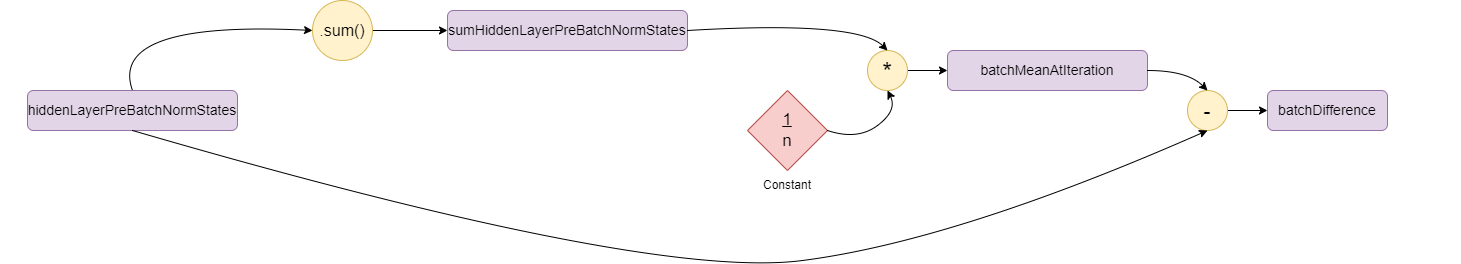

The diagram above was exported from draw.io. Its source (the exported page's mxGraphModel, read from the mxfile embedded in the PNG):
<mxGraphModel dx="1434" dy="772" grid="1" gridSize="10" guides="1" tooltips="1" connect="1" arrows="1" fold="1" page="1" pageScale="1" pageWidth="850" pageHeight="1100" math="0" shadow="0">
  <root>
    <mxCell id="0" />
    <mxCell id="1" parent="0" />
    <mxCell id="9B_3pgvpCGb0zoQvlqBi-40" value="&lt;pre style=&quot;font-family: var(--jp-code-font-family); font-size: 14px; line-height: var(--jp-code-line-height); border: 0px; margin: 1.5em 2em; padding: 0px; background-color: var(--jp-layout-color0); text-wrap: wrap; text-align: start;&quot;&gt;&lt;code style=&quot;font-family: var(--jp-code-font-family); font-size: inherit; line-height: var(--jp-code-line-height); border: 0px; background-color: var(--jp-layout-color0); padding: 0px;&quot; class=&quot;language-python&quot;&gt;hiddenLayerPreBatchNormStates&lt;/code&gt;&lt;/pre&gt;" style="rounded=1;whiteSpace=wrap;html=1;fillColor=#e1d5e7;strokeColor=#9673a6;" vertex="1" parent="1">
      <mxGeometry x="80" y="280" width="210" height="40" as="geometry" />
    </mxCell>
    <mxCell id="9B_3pgvpCGb0zoQvlqBi-61" style="edgeStyle=orthogonalEdgeStyle;rounded=0;orthogonalLoop=1;jettySize=auto;html=1;" edge="1" parent="1" source="9B_3pgvpCGb0zoQvlqBi-41" target="9B_3pgvpCGb0zoQvlqBi-43">
      <mxGeometry relative="1" as="geometry" />
    </mxCell>
    <mxCell id="9B_3pgvpCGb0zoQvlqBi-41" value=".sum()" style="ellipse;whiteSpace=wrap;html=1;aspect=fixed;fillColor=#fff2cc;strokeColor=#d6b656;fontSize=16;" vertex="1" parent="1">
      <mxGeometry x="365" y="190" width="60" height="60" as="geometry" />
    </mxCell>
    <mxCell id="9B_3pgvpCGb0zoQvlqBi-43" value="&lt;pre style=&quot;font-family: var(--jp-code-font-family); font-size: 14px; line-height: var(--jp-code-line-height); border: 0px; margin: 1.5em 2em; padding: 0px; background-color: var(--jp-layout-color0); text-wrap: wrap; text-align: start;&quot;&gt;&lt;pre style=&quot;background-color: var(--jp-layout-color0); font-family: var(--jp-code-font-family); line-height: var(--jp-code-line-height); border: 0px; margin: 1.5em 2em; padding: 0px; text-wrap: wrap;&quot;&gt;&lt;code style=&quot;font-family: var(--jp-code-font-family); font-size: inherit; line-height: var(--jp-code-line-height); border: 0px; background-color: var(--jp-layout-color0); padding: 0px;&quot; class=&quot;language-python&quot;&gt;sumHiddenLayerPreBatchNormStates&lt;/code&gt;&lt;/pre&gt;&lt;/pre&gt;" style="rounded=1;whiteSpace=wrap;html=1;fillColor=#e1d5e7;strokeColor=#9673a6;" vertex="1" parent="1">
      <mxGeometry x="500" y="200" width="240" height="40" as="geometry" />
    </mxCell>
    <mxCell id="9B_3pgvpCGb0zoQvlqBi-47" value="&lt;u style=&quot;font-size: 17px;&quot;&gt;1&lt;/u&gt;&lt;div style=&quot;font-size: 17px;&quot;&gt;&amp;nbsp;n&amp;nbsp;&lt;/div&gt;" style="rhombus;whiteSpace=wrap;html=1;fillColor=#f8cecc;strokeColor=#b85450;fontSize=17;" vertex="1" parent="1">
      <mxGeometry x="800" y="280" width="80" height="80" as="geometry" />
    </mxCell>
    <mxCell id="9B_3pgvpCGb0zoQvlqBi-66" style="edgeStyle=orthogonalEdgeStyle;rounded=0;orthogonalLoop=1;jettySize=auto;html=1;entryX=0;entryY=0.5;entryDx=0;entryDy=0;" edge="1" parent="1" source="9B_3pgvpCGb0zoQvlqBi-49" target="9B_3pgvpCGb0zoQvlqBi-50">
      <mxGeometry relative="1" as="geometry" />
    </mxCell>
    <mxCell id="9B_3pgvpCGb0zoQvlqBi-49" value="*" style="ellipse;whiteSpace=wrap;html=1;aspect=fixed;fillColor=#fff2cc;strokeColor=#d6b656;fontSize=25;" vertex="1" parent="1">
      <mxGeometry x="920" y="240" width="40" height="40" as="geometry" />
    </mxCell>
    <mxCell id="9B_3pgvpCGb0zoQvlqBi-50" value="&lt;pre style=&quot;font-family: var(--jp-code-font-family); font-size: 14px; line-height: var(--jp-code-line-height); border: 0px; margin: 1.5em 2em; padding: 0px; background-color: var(--jp-layout-color0); text-wrap: wrap; text-align: start;&quot;&gt;&lt;pre style=&quot;font-family: var(--jp-code-font-family); line-height: var(--jp-code-line-height); border: 0px; margin: 1.5em 2em; padding: 0px; background-color: var(--jp-layout-color0); text-wrap: wrap;&quot;&gt;&lt;code style=&quot;font-family: var(--jp-code-font-family); font-size: inherit; line-height: var(--jp-code-line-height); border: 0px; background-color: var(--jp-layout-color0); padding: 0px;&quot; class=&quot;language-python&quot;&gt;batchMeanAtIteration&lt;/code&gt;&lt;/pre&gt;&lt;/pre&gt;" style="rounded=1;whiteSpace=wrap;html=1;fillColor=#e1d5e7;strokeColor=#9673a6;" vertex="1" parent="1">
      <mxGeometry x="1000" y="240" width="200" height="40" as="geometry" />
    </mxCell>
    <mxCell id="9B_3pgvpCGb0zoQvlqBi-74" style="edgeStyle=orthogonalEdgeStyle;rounded=0;orthogonalLoop=1;jettySize=auto;html=1;entryX=0;entryY=0.5;entryDx=0;entryDy=0;" edge="1" parent="1" source="9B_3pgvpCGb0zoQvlqBi-52" target="9B_3pgvpCGb0zoQvlqBi-57">
      <mxGeometry relative="1" as="geometry" />
    </mxCell>
    <mxCell id="9B_3pgvpCGb0zoQvlqBi-52" value="-" style="ellipse;whiteSpace=wrap;html=1;aspect=fixed;fillColor=#fff2cc;strokeColor=#d6b656;fontSize=21;" vertex="1" parent="1">
      <mxGeometry x="1240" y="280" width="40" height="40" as="geometry" />
    </mxCell>
    <mxCell id="9B_3pgvpCGb0zoQvlqBi-57" value="&lt;pre style=&quot;font-family: var(--jp-code-font-family); font-size: 14px; line-height: var(--jp-code-line-height); border: 0px; margin: 1.5em 2em; padding: 0px; background-color: var(--jp-layout-color0); text-wrap: wrap; text-align: start;&quot;&gt;&lt;pre style=&quot;font-family: var(--jp-code-font-family); line-height: var(--jp-code-line-height); border: 0px; margin: 1.5em 2em; padding: 0px; background-color: var(--jp-layout-color0); text-wrap: wrap;&quot;&gt;&lt;pre style=&quot;font-family: var(--jp-code-font-family); line-height: var(--jp-code-line-height); border: 0px; margin: 1.5em 2em; padding: 0px; background-color: var(--jp-layout-color0); text-wrap: wrap;&quot;&gt;&lt;code style=&quot;font-family: var(--jp-code-font-family); font-size: inherit; line-height: var(--jp-code-line-height); border: 0px; background-color: var(--jp-layout-color0); padding: 0px;&quot; class=&quot;language-python&quot;&gt;batchDifference&lt;/code&gt;&lt;/pre&gt;&lt;/pre&gt;&lt;/pre&gt;" style="rounded=1;whiteSpace=wrap;html=1;fillColor=#e1d5e7;strokeColor=#9673a6;" vertex="1" parent="1">
      <mxGeometry x="1320" y="280" width="120" height="40" as="geometry" />
    </mxCell>
    <mxCell id="9B_3pgvpCGb0zoQvlqBi-58" value="" style="curved=1;endArrow=classic;html=1;rounded=0;entryX=0.5;entryY=1;entryDx=0;entryDy=0;exitX=0.5;exitY=1;exitDx=0;exitDy=0;" edge="1" parent="1" source="9B_3pgvpCGb0zoQvlqBi-40" target="9B_3pgvpCGb0zoQvlqBi-52">
      <mxGeometry width="50" height="50" relative="1" as="geometry">
        <mxPoint x="660" y="500" as="sourcePoint" />
        <mxPoint x="1660" y="440" as="targetPoint" />
        <Array as="points">
          <mxPoint x="700" y="470" />
          <mxPoint x="1010" y="430" />
        </Array>
      </mxGeometry>
    </mxCell>
    <mxCell id="9B_3pgvpCGb0zoQvlqBi-60" value="" style="curved=1;endArrow=classic;html=1;rounded=0;exitX=0.5;exitY=0;exitDx=0;exitDy=0;entryX=0;entryY=0.5;entryDx=0;entryDy=0;" edge="1" parent="1" source="9B_3pgvpCGb0zoQvlqBi-40" target="9B_3pgvpCGb0zoQvlqBi-41">
      <mxGeometry width="50" height="50" relative="1" as="geometry">
        <mxPoint x="140" y="270" as="sourcePoint" />
        <mxPoint x="190" y="220" as="targetPoint" />
        <Array as="points">
          <mxPoint x="160" y="210" />
        </Array>
      </mxGeometry>
    </mxCell>
    <mxCell id="9B_3pgvpCGb0zoQvlqBi-64" value="" style="curved=1;endArrow=classic;html=1;rounded=0;exitX=1;exitY=0.5;exitDx=0;exitDy=0;entryX=0.5;entryY=0;entryDx=0;entryDy=0;" edge="1" parent="1" source="9B_3pgvpCGb0zoQvlqBi-43" target="9B_3pgvpCGb0zoQvlqBi-49">
      <mxGeometry width="50" height="50" relative="1" as="geometry">
        <mxPoint x="840" y="220" as="sourcePoint" />
        <mxPoint x="960" y="150" as="targetPoint" />
        <Array as="points">
          <mxPoint x="910" y="210" />
        </Array>
      </mxGeometry>
    </mxCell>
    <mxCell id="9B_3pgvpCGb0zoQvlqBi-65" value="" style="curved=1;endArrow=classic;html=1;rounded=0;exitX=1;exitY=0.5;exitDx=0;exitDy=0;entryX=0.5;entryY=1;entryDx=0;entryDy=0;" edge="1" parent="1" source="9B_3pgvpCGb0zoQvlqBi-47" target="9B_3pgvpCGb0zoQvlqBi-49">
      <mxGeometry width="50" height="50" relative="1" as="geometry">
        <mxPoint x="890" y="345" as="sourcePoint" />
        <mxPoint x="970" y="300" as="targetPoint" />
        <Array as="points">
          <mxPoint x="910" y="330" />
          <mxPoint x="950" y="300" />
        </Array>
      </mxGeometry>
    </mxCell>
    <mxCell id="9B_3pgvpCGb0zoQvlqBi-67" value="" style="curved=1;endArrow=classic;html=1;rounded=0;exitX=1;exitY=0.5;exitDx=0;exitDy=0;entryX=0.5;entryY=0;entryDx=0;entryDy=0;" edge="1" parent="1" source="9B_3pgvpCGb0zoQvlqBi-50" target="9B_3pgvpCGb0zoQvlqBi-52">
      <mxGeometry width="50" height="50" relative="1" as="geometry">
        <mxPoint x="1220" y="250" as="sourcePoint" />
        <mxPoint x="1320" y="270" as="targetPoint" />
        <Array as="points">
          <mxPoint x="1240" y="260" />
        </Array>
      </mxGeometry>
    </mxCell>
    <mxCell id="9B_3pgvpCGb0zoQvlqBi-68" value="Constant" style="text;html=1;align=center;verticalAlign=middle;whiteSpace=wrap;rounded=0;" vertex="1" parent="1">
      <mxGeometry x="810" y="360" width="60" height="30" as="geometry" />
    </mxCell>
  </root>
</mxGraphModel>